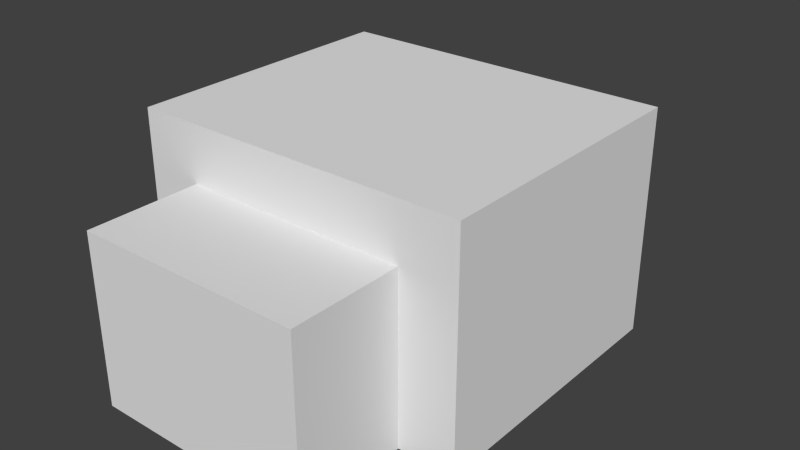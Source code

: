 # Source: endermite.blend  (saved by Blender 2.79.0; exported with 4.5.12 LTS)
import bpy
from mathutils import Matrix  # noqa: F401  (used for matrix-valued properties, if any)

bpy.ops.wm.read_factory_settings(use_empty=True)
scene = bpy.context.scene
scene.name = 'Scene'

# ---- collections
col_collection_1 = bpy.data.collections.new('Collection 1'); scene.collection.children.link(col_collection_1)

# ---- world
world_world = bpy.data.worlds.new('World'); scene.world = world_world
world_world.color = (0.05088, 0.05088, 0.05088)
world_world.use_sun_shadow = False
world_world.sun_shadow_jitter_overblur = 0.0
world_world.cycles.sampling_method = 'NONE'
world_world.cycles.sample_map_resolution = 256

# ---- meshes
me_cube_003 = bpy.data.meshes.new('Cube.003')
me_cube_003.from_pydata([(-1.0, -1.0, -1.0), (-1.0, -1.0, 1.0), (-1.0, 1.0, -1.0), (-1.0, 1.0, 1.0), (1.0, -1.0, -1.0), (1.0, -1.0, 1.0), (1.0, 1.0, -1.0), (1.0, 1.0, 1.0)], [], [(0, 1, 3, 2), (2, 3, 7, 6), (6, 7, 5, 4), (4, 5, 1, 0), (2, 6, 4, 0), (7, 3, 1, 5)])
_uv = me_cube_003.uv_layers.new(name='UVMap')
_uv.uv.foreach_set('vector', [0.01562, 0.3438, 0.01562, 0.4062, 0.0, 0.4062, 0.0, 0.3438, 0.0625, 0.3438, 0.0625, 0.4062, 0.04688, 0.4062, 0.04688, 0.3438, 0.04688, 0.3438, 0.04688, 0.4062, 0.03125, 0.4062, 0.03125, 0.3438, 0.03125, 0.3438, 0.03125, 0.4062, 0.01562, 0.4062, 0.01562, 0.3438, 0.04688, 0.4375, 0.03125, 0.4375, 0.03125, 0.4062, 0.04688, 0.4062, 0.03125, 0.4375, 0.01562, 0.4375, 0.01562, 0.4062, 0.03125, 0.4062])
me_cube_003.use_remesh_preserve_volume = False
me_cube_003.use_remesh_preserve_attributes = False
me_cube_003.use_mirror_vertex_groups = False
me_cube_003.update()
me_cube_002 = bpy.data.meshes.new('Cube.002')
me_cube_002.from_pydata([(-1.0, -1.0, -1.0), (-1.0, -1.0, 1.0), (-1.0, 1.0, -1.0), (-1.0, 1.0, 1.0), (1.0, -1.0, -1.0), (1.0, -1.0, 1.0), (1.0, 1.0, -1.0), (1.0, 1.0, 1.0)], [], [(0, 1, 3, 2), (2, 3, 7, 6), (6, 7, 5, 4), (4, 5, 1, 0), (2, 6, 4, 0), (7, 3, 1, 5)])
_uv = me_cube_002.uv_layers.new(name='UVMap')
_uv.uv.foreach_set('vector', [0.01562, 0.4375, 0.01562, 0.5312, 0.0, 0.5312, 0.0, 0.4375, 0.125, 0.4375, 0.125, 0.5312, 0.07812, 0.5312, 0.07812, 0.4375, 0.07812, 0.4375, 0.07812, 0.5312, 0.0625, 0.5312, 0.0625, 0.4375, 0.0625, 0.4375, 0.0625, 0.5312, 0.01562, 0.5312, 0.01562, 0.4375, 0.1094, 0.5625, 0.0625, 0.5625, 0.0625, 0.5312, 0.1094, 0.5312, 0.0625, 0.5625, 0.01562, 0.5625, 0.01562, 0.5312, 0.0625, 0.5312])
me_cube_002.use_remesh_preserve_volume = False
me_cube_002.use_remesh_preserve_attributes = False
me_cube_002.use_mirror_vertex_groups = False
me_cube_002.update()
me_cube_001 = bpy.data.meshes.new('Cube.001')
me_cube_001.from_pydata([(-1.0, -1.0, -1.0), (-1.0, -1.0, 1.0), (-1.0, 1.0, -1.0), (-1.0, 1.0, 1.0), (1.0, -1.0, -1.0), (1.0, -1.0, 1.0), (1.0, 1.0, -1.0), (1.0, 1.0, 1.0)], [], [(0, 1, 3, 2), (2, 3, 7, 6), (6, 7, 5, 4), (4, 5, 1, 0), (2, 6, 4, 0), (7, 3, 1, 5)])
_uv = me_cube_001.uv_layers.new(name='UVMap')
_uv.uv.foreach_set('vector', [0.07812, 0.5625, 0.07812, 0.6875, 0.0, 0.6875, 0.0, 0.5625, 0.3438, 0.5625, 0.3438, 0.6875, 0.25, 0.6875, 0.25, 0.5625, 0.25, 0.5625, 0.25, 0.6875, 0.1719, 0.6875, 0.1719, 0.5625, 0.1719, 0.5625, 0.1719, 0.6875, 0.07812, 0.6875, 0.07812, 0.5625, 0.2656, 0.8438, 0.1719, 0.8438, 0.1719, 0.6875, 0.2656, 0.6875, 0.1719, 0.8438, 0.07812, 0.8438, 0.07812, 0.6875, 0.1719, 0.6875])
me_cube_001.use_remesh_preserve_volume = False
me_cube_001.use_remesh_preserve_attributes = False
me_cube_001.use_mirror_vertex_groups = False
me_cube_001.update()
me_cube = bpy.data.meshes.new('Cube')
me_cube.from_pydata([(-1.0, -1.0, -1.0), (-1.0, -1.0, 1.0), (-1.0, 1.0, -1.0), (-1.0, 1.0, 1.0), (1.0, -1.0, -1.0), (1.0, -1.0, 1.0), (1.0, 1.0, -1.0), (1.0, 1.0, 1.0)], [], [(0, 1, 3, 2), (2, 3, 7, 6), (6, 7, 5, 4), (4, 5, 1, 0), (2, 6, 4, 0), (7, 3, 1, 5)])
_uv = me_cube.uv_layers.new(name='UVMap')
_uv.uv.foreach_set('vector', [0.03125, 0.8438, 0.03125, 0.9375, 0.0, 0.9375, 0.0, 0.8438, 0.1875, 0.8438, 0.1875, 0.9375, 0.125, 0.9375, 0.125, 0.8438, 0.125, 0.8438, 0.125, 0.9375, 0.09375, 0.9375, 0.09375, 0.8438, 0.09375, 0.8438, 0.09375, 0.9375, 0.03125, 0.9375, 0.03125, 0.8438, 0.1562, 1.0, 0.09375, 1.0, 0.09375, 0.9375, 0.1562, 0.9375, 0.09375, 1.0, 0.03125, 1.0, 0.03125, 0.9375, 0.09375, 0.9375])
me_cube.use_remesh_preserve_volume = False
me_cube.use_remesh_preserve_attributes = False
me_cube.use_mirror_vertex_groups = False
me_cube.update()
arm_armature = bpy.data.armatures.new('Armature')  # bones are not reproduced

# ---- objects
ob_armature = bpy.data.objects.new('Armature', arm_armature)
ob_tail = bpy.data.objects.new('tail', me_cube_003)
ob_backbody = bpy.data.objects.new('backbody', me_cube_002)
ob_body = bpy.data.objects.new('body', me_cube_001)
ob_head = bpy.data.objects.new('head', me_cube)

# ---- transforms, parenting, visibility, modifiers, constraints
ob_armature.location = (0.0, 0.4984, 0.1843)
ob_armature.rotation_euler = (1.571, 2.22e-16, 2.22e-16)
ob_armature.scale = (0.9844, 0.9844, 0.9844)
ob_armature.show_in_front = True
ob_armature.lineart.crease_threshold = 0.0
ob_tail.parent = ob_armature
ob_tail.matrix_parent_inverse = Matrix(((1.016, 2.256e-16, -2.256e-16, -7.084e-17), (2.256e-16, -4.44e-08, 1.016, -0.1873), (2.256e-16, -1.016, -4.44e-08, 0.5063), (0.0, 0.0, 0.0, 1.0)))
ob_tail.location = (0.0, 0.8094, 0.1992)
ob_tail.scale = (0.1, 0.1, 0.2)
ob_tail.lineart.crease_threshold = 0.0
_vg = ob_tail.vertex_groups.new(name='body')
_vg = ob_tail.vertex_groups.new(name='head')
_vg = ob_tail.vertex_groups.new(name='backbody')
_vg = ob_tail.vertex_groups.new(name='tail')
_vg.add([0, 1, 2, 3, 4, 5, 6, 7], 1.0, 'REPLACE')
_m = ob_tail.modifiers.new('Armature', 'ARMATURE')
_m.object = ob_armature
ob_backbody.parent = ob_armature
ob_backbody.matrix_parent_inverse = Matrix(((1.016, 2.256e-16, -2.256e-16, -7.084e-17), (2.256e-16, -4.44e-08, 1.016, -0.1873), (2.256e-16, -1.016, -4.44e-08, 0.5063), (0.0, 0.0, 0.0, 1.0)))
ob_backbody.location = (0.0, 0.6106, 0.2998)
ob_backbody.scale = (0.3, 0.1, 0.3)
ob_backbody.lineart.crease_threshold = 0.0
_vg = ob_backbody.vertex_groups.new(name='body')
_vg = ob_backbody.vertex_groups.new(name='head')
_vg = ob_backbody.vertex_groups.new(name='backbody')
_vg.add([0, 1, 2, 3, 4, 5, 6, 7], 1.0, 'REPLACE')
_vg = ob_backbody.vertex_groups.new(name='tail')
_m = ob_backbody.modifiers.new('Armature', 'ARMATURE')
_m.object = ob_armature
ob_body.parent = ob_armature
ob_body.matrix_parent_inverse = Matrix(((1.016, 2.256e-16, -2.256e-16, -7.084e-17), (2.256e-16, -4.44e-08, 1.016, -0.1873), (2.256e-16, -1.016, -4.44e-08, 0.5063), (0.0, 0.0, 0.0, 1.0)))
ob_body.location = (0.0, 0.01218, 0.4002)
ob_body.scale = (0.6, 0.5, 0.4)
ob_body.lineart.crease_threshold = 0.0
_vg = ob_body.vertex_groups.new(name='body')
_vg.add([0, 1, 2, 3, 4, 5, 6, 7], 1.0, 'REPLACE')
_vg = ob_body.vertex_groups.new(name='head')
_vg = ob_body.vertex_groups.new(name='backbody')
_vg = ob_body.vertex_groups.new(name='tail')
_m = ob_body.modifiers.new('Armature', 'ARMATURE')
_m.object = ob_armature
ob_head.parent = ob_armature
ob_head.matrix_parent_inverse = Matrix(((1.016, 2.256e-16, -2.256e-16, -7.084e-17), (2.256e-16, -4.44e-08, 1.016, -0.1873), (2.256e-16, -1.016, -4.44e-08, 0.5063), (0.0, 0.0, 0.0, 1.0)))
ob_head.location = (0.0, -0.6877, 0.3006)
ob_head.scale = (0.4, 0.2, 0.3)
ob_head.lineart.crease_threshold = 0.0
_vg = ob_head.vertex_groups.new(name='body')
_vg = ob_head.vertex_groups.new(name='head')
_vg.add([0, 1, 2, 3, 4, 5, 6, 7], 1.0, 'REPLACE')
_vg = ob_head.vertex_groups.new(name='backbody')
_vg = ob_head.vertex_groups.new(name='tail')
_m = ob_head.modifiers.new('Armature', 'ARMATURE')
_m.object = ob_armature

# ---- collection membership
col_collection_1.objects.link(ob_armature)
col_collection_1.objects.link(ob_tail)
col_collection_1.objects.link(ob_backbody)
col_collection_1.objects.link(ob_body)
col_collection_1.objects.link(ob_head)

# ---- scene / render settings (as saved in the file)
scene.frame_start = 0; scene.frame_end = 60; scene.frame_set(0)
scene.render.engine = 'BLENDER_EEVEE_NEXT'
scene.render.resolution_percentage = 50
scene.render.dither_intensity = 0.0
scene.render.film_transparent = True
scene.cycles.use_denoising = False
scene.cycles.samples = 10
scene.cycles.sampling_pattern = 'TABULATED_SOBOL'
scene.cycles.light_sampling_threshold = 0.0
scene.cycles.use_adaptive_sampling = False
scene.cycles.use_light_tree = False
scene.cycles.blur_glossy = 0.0
scene.cycles.pixel_filter_type = 'GAUSSIAN'
scene.cycles.sample_clamp_indirect = 0.0
scene.view_settings.view_transform = 'Standard'
bpy.context.view_layer.update()

# ---- added for rendering (the .blend has no active camera and no usable light): camera, sun
cam_auto = bpy.data.cameras.new('AutoCamera')
cam_auto.lens = 50.0
cam_auto.sensor_width = 36.0
cam_auto.clip_end = 1000.0
ob_auto_camera = bpy.data.objects.new('AutoCamera', cam_auto)
scene.collection.objects.link(ob_auto_camera)
ob_auto_camera.location = (2.03718, -2.44542, 2.02945)
ob_auto_camera.rotation_euler = (1.09748, -7.21219e-08, 0.694738)
scene.camera = ob_auto_camera
light_auto_sun = bpy.data.lights.new('AutoSun', 'SUN')
light_auto_sun.energy = 3.0
light_auto_sun.angle = 0.0523599
ob_auto_sun = bpy.data.objects.new('AutoSun', light_auto_sun)
scene.collection.objects.link(ob_auto_sun)
ob_auto_sun.rotation_euler = (0.872665, 0.174533, 0.523599)
bpy.context.view_layer.update()
